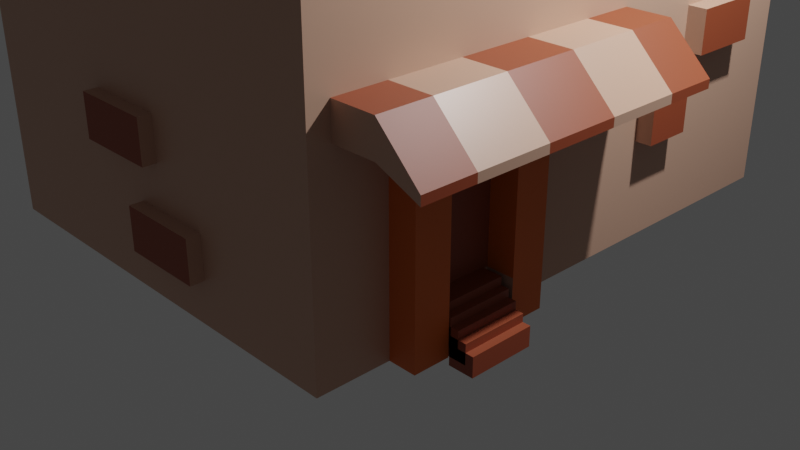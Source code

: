 # Source: building2.blend  (saved by Blender 2.91.10; exported with 4.5.12 LTS)
import bpy
from mathutils import Matrix  # noqa: F401  (used for matrix-valued properties, if any)

bpy.ops.wm.read_factory_settings(use_empty=True)
scene = bpy.context.scene
scene.name = 'Scene'

# ---- collections
col_collection = bpy.data.collections.new('Collection'); scene.collection.children.link(col_collection)

# ---- materials (node trees are filled in below, after node groups)
mat_material = bpy.data.materials.new('Material')
mat_material.alpha_threshold = 0.0
mat_material.use_transparent_shadow = False
mat_material.line_color = (0.0, 0.0, 0.0, 1.0)
mat_material_001 = bpy.data.materials.new('Material.001')
mat_material_001.use_transparent_shadow = False
mat_material_002 = bpy.data.materials.new('Material.002')
mat_material_002.use_transparent_shadow = False
mat_material_003 = bpy.data.materials.new('Material.003')
mat_material_003.use_transparent_shadow = False

# ---- material node trees
mat_material.use_nodes = True; mat_material.node_tree.nodes.clear()
_N = mat_material.node_tree.nodes; _L = mat_material.node_tree.links
n0 = _N.new('ShaderNodeOutputMaterial'); n0.name = 'Material Output'; n0.location = (300, 300)
n1 = _N.new('ShaderNodeBsdfPrincipled'); n1.name = 'Principled BSDF'; n1.location = (10, 300)
n1.distribution = 'GGX'
n1.subsurface_method = 'BURLEY'
n1.inputs[0].default_value = (0.5984, 0.3588, 0.259, 1.0)
n1.inputs[2].default_value = 0.4
n1.inputs[3].default_value = 1.45
n1.inputs[27].default_value = (0.0, 0.0, 0.0, 1.0)
n1.inputs[28].default_value = 1.0
_L.new(n1.outputs[0], n0.inputs[0])
n0.is_active_output = True
mat_material_001.use_nodes = True; mat_material_001.node_tree.nodes.clear()
_N = mat_material_001.node_tree.nodes; _L = mat_material_001.node_tree.links
n0 = _N.new('ShaderNodeBsdfPrincipled'); n0.name = 'Principled BSDF'; n0.location = (10, 300)
n0.distribution = 'GGX'
n0.subsurface_method = 'BURLEY'
n0.inputs[0].default_value = (0.03495, 0.6188, 0.8, 1.0)
n0.inputs[3].default_value = 1.45
n0.inputs[27].default_value = (0.0, 0.0, 0.0, 1.0)
n0.inputs[28].default_value = 1.0
n1 = _N.new('ShaderNodeOutputMaterial'); n1.name = 'Material Output'; n1.location = (300, 300)
_L.new(n0.outputs[0], n1.inputs[0])
n1.is_active_output = True
mat_material_002.use_nodes = True; mat_material_002.node_tree.nodes.clear()
_N = mat_material_002.node_tree.nodes; _L = mat_material_002.node_tree.links
n0 = _N.new('ShaderNodeBsdfPrincipled'); n0.name = 'Principled BSDF'; n0.location = (10, 300)
n0.distribution = 'GGX'
n0.subsurface_method = 'BURLEY'
n0.inputs[0].default_value = (0.3111, 0.06501, 0.02595, 1.0)
n0.inputs[3].default_value = 1.45
n0.inputs[27].default_value = (0.0, 0.0, 0.0, 1.0)
n0.inputs[28].default_value = 1.0
n1 = _N.new('ShaderNodeOutputMaterial'); n1.name = 'Material Output'; n1.location = (300, 300)
_L.new(n0.outputs[0], n1.inputs[0])
n1.is_active_output = True
mat_material_003.use_nodes = True; mat_material_003.node_tree.nodes.clear()
_N = mat_material_003.node_tree.nodes; _L = mat_material_003.node_tree.links
n0 = _N.new('ShaderNodeBsdfPrincipled'); n0.name = 'Principled BSDF'; n0.location = (10, 300)
n0.distribution = 'GGX'
n0.subsurface_method = 'BURLEY'
n0.inputs[0].default_value = (0.7325, 0.1563, 0.01781, 1.0)
n0.inputs[3].default_value = 1.45
n0.inputs[27].default_value = (0.0, 0.0, 0.0, 1.0)
n0.inputs[28].default_value = 1.0
n1 = _N.new('ShaderNodeOutputMaterial'); n1.name = 'Material Output'; n1.location = (300, 300)
_L.new(n0.outputs[0], n1.inputs[0])
n1.is_active_output = True

# ---- world
world_world = bpy.data.worlds.new('World'); scene.world = world_world
world_world.use_nodes = True; world_world.node_tree.nodes.clear()
_N = world_world.node_tree.nodes; _L = world_world.node_tree.links
n0 = _N.new('ShaderNodeOutputWorld'); n0.name = 'World Output'; n0.location = (300, 300)
n1 = _N.new('ShaderNodeBackground'); n1.name = 'Background'; n1.location = (10, 300)
n1.inputs[0].default_value = (0.05088, 0.05088, 0.05088, 1.0)
_L.new(n1.outputs[0], n0.inputs[0])
n0.is_active_output = True
world_world.color = (0.05088, 0.05088, 0.05088)
world_world.use_sun_shadow = False
world_world.sun_shadow_jitter_overblur = 0.0

# ---- cameras
cam_camera = bpy.data.cameras.new('Camera')
cam_camera.clip_end = 100.0
cam_camera.ortho_scale = 7.314

# ---- lights
light_light = bpy.data.lights.new('Light', 'POINT')
light_light.transmission_factor = 0.0
light_light.energy = 1000.0
light_light.shadow_soft_size = 0.1
light_light.shadow_maximum_resolution = 0.006
light_light.use_absolute_resolution = True

# ---- meshes
me_cube = bpy.data.meshes.new('Cube')
me_cube.from_pydata([(0.9366, 0.9366, 1.0), (1.0, 1.0, -1.0), (0.9366, -0.9366, 1.0), (1.0, -1.0, -1.0), (-1.0, 1.0, 1.0), (-1.0, 1.0, -1.0), (-0.9366, -0.9366, 1.0), (-1.0, -1.0, -1.0), (1.0, 1.0, 0.8665), (-1.0, -1.0, 0.8665), (1.0, -1.0, 0.8665), (-1.0, 1.0, 0.8665), (1.139, 1.0, 1.0), (1.139, -1.0, 1.0), (1.139, 1.0, 0.8665), (1.139, -1.0, 0.8665), (-1.0, 0.0, -1.0), (0.0, 1.0, -1.0), (1.0, 1.0, -0.06674), (1.0, -1.0, -0.06674), (-1.0, 1.0, -0.06674), (0.0, -1.0, -1.0), (1.0, 0.0, -1.0), (-1.0, -1.0, -0.06674), (0.0, 1.0, 0.8665), (1.0, 0.0, 0.8665), (-1.0, 0.0, 0.8665), (0.0, -1.0, 0.8665), (0.0, -1.0, -0.06674), (-1.0, 0.0, -0.06674), (1.0, 0.0, -0.06674), (0.0, 1.0, -0.06674), (0.0, 0.0, -1.0), (-1.0, -0.5, -1.0), (-0.5, 1.0, -1.0), (1.0, 1.0, -0.5334), (1.0, -0.9279, -0.4612), (-1.0, 1.0, -0.5334), (0.5, -1.0, -1.0), (1.0, 0.5, -1.0), (-1.0, -1.0, 0.3999), (0.5, 1.0, 0.8665), (1.0, -0.5, 0.8665), (-1.0, 0.5, 0.8665), (-0.5, -1.0, 0.8665), (-1.0, 0.5, -1.0), (0.5, 1.0, -1.0), (1.0, 1.0, 0.3999), (1.0, -1.0, 0.3999), (-1.0, 1.0, 0.3999), (-0.5, -1.0, -1.0), (1.0, -0.5, -1.0), (-1.0, -1.0, -0.5334), (-0.5, 1.0, 0.8665), (1.0, 0.5, 0.8665), (-1.0, -0.5, 0.8665), (0.5, -1.0, 0.8665), (-0.5, -1.0, -0.06674), (0.5, -1.0, -0.06674), (0.0, -1.0, -0.5334), (0.0, -1.0, 0.3999), (-1.0, 0.5, -0.06674), (-1.0, -0.5, -0.06674), (-1.0, 0.0, -0.5334), (-1.0, 0.0, 0.3999), (1.0, -0.5, -0.06674), (1.0, 0.5, -0.06674), (1.0, 0.0, -0.5334), (1.0, 0.0, 0.3999), (0.5, 1.0, -0.06674), (-0.5, 1.0, -0.06674), (0.0, 1.0, -0.5334), (0.0, 1.0, 0.3999), (0.0, -0.5, -1.0), (0.0, 0.5, -1.0), (-0.5, 0.0, -1.0), (0.5, 0.0, -1.0), (0.5, 0.5, -1.0), (-0.5, 0.5, -1.0), (-0.5, -0.5, -1.0), (-0.5, 1.0, 0.3999), (-0.5, 1.0, -0.5334), (0.5, 1.0, -0.5334), (1.0, 0.5, 0.3999), (1.0, 0.462, -0.5714), (1.0, -0.5, -0.5334), (-1.0, -0.5, 0.3999), (-1.0, -0.5, -0.5334), (-1.0, 0.5, -0.5334), (0.5, -1.0, 0.3999), (0.5, -1.0, -0.5334), (-0.5, -1.0, -0.5334), (-0.5, -1.0, 0.3999), (-1.0, 0.5, 0.3999), (1.0, -0.5, 0.3999), (0.5, 1.0, 0.3999), (0.5, -0.5, -1.0), (1.0, -0.5, 0.3999), (1.0, -0.5, 0.8665), (1.0, -1.0, 0.8665), (1.0, -1.0, 0.3999), (1.0, 0.5, 0.3999), (1.0, 0.5, 0.8665), (1.0, 0.0, 0.8665), (1.0, 0.0, 0.3999), (1.0, 0.5, -0.06674), (1.0, 0.5, 0.3999), (1.0, 0.0, 0.3999), (1.0, 0.0, -0.06674), (1.0, 1.0, -0.06674), (1.0, 1.0, 0.3999), (1.0, 0.5, 0.3999), (1.0, 0.5, -0.06674), (1.0, 1.0, 0.3999), (1.0, 1.0, 0.8665), (1.0, 0.5, 0.8665), (1.0, 0.5, 0.3999), (1.0, -0.5, -0.06674), (1.0, -0.5, 0.3999), (1.0, -1.0, 0.3999), (1.0, -1.0, -0.06674), (1.0, 0.0, -0.06674), (1.0, 0.0, 0.3999), (1.0, -0.5, 0.3999), (1.0, -0.5, -0.06674), (1.0, 0.0, 0.3999), (1.0, 0.0, 0.8665), (1.0, -0.5, 0.8665), (1.0, -0.5, 0.3999), (1.0, -0.5457, 0.4456), (1.0, -0.5457, 0.8208), (1.0, -0.9543, 0.8208), (1.0, -0.9543, 0.4456), (1.0, 0.4543, 0.4456), (1.0, 0.4543, 0.8208), (1.0, 0.04569, 0.8208), (1.0, 0.04569, 0.4456), (1.0, 0.4543, -0.02104), (1.0, 0.4543, 0.3542), (1.0, 0.04569, 0.3542), (1.0, 0.04569, -0.02104), (1.0, 0.9543, -0.02104), (1.0, 0.9543, 0.3542), (1.0, 0.5457, 0.3542), (1.0, 0.5457, -0.02104), (1.0, 0.9543, 0.4456), (1.0, 0.9543, 0.8208), (1.0, 0.5457, 0.8208), (1.0, 0.5457, 0.4456), (1.0, -0.5457, -0.02104), (1.0, -0.5457, 0.3542), (1.0, -0.9543, 0.3542), (1.0, -0.9543, -0.02104), (1.0, -0.04569, -0.02104), (1.0, -0.04569, 0.3542), (1.0, -0.4543, 0.3542), (1.0, -0.4543, -0.02104), (1.0, -0.04569, 0.4456), (1.0, -0.04569, 0.8208), (1.0, -0.4543, 0.8208), (1.0, -0.4543, 0.4456), (0.8514, -0.5457, 0.8208), (0.8514, -0.5457, 0.4456), (0.8514, -0.9543, 0.4456), (0.8514, -0.9543, 0.8208), (0.8514, 0.4543, 0.8208), (0.8514, 0.4543, 0.4456), (0.8514, 0.04569, 0.4456), (0.8514, 0.04569, 0.8208), (0.8514, 0.4543, 0.3542), (0.8514, 0.4543, -0.02104), (0.8514, 0.04569, -0.02104), (0.8514, 0.04569, 0.3542), (0.8514, 0.9543, 0.3542), (0.8514, 0.9543, -0.02104), (0.8514, 0.5457, -0.02104), (0.8514, 0.5457, 0.3542), (0.8514, 0.9543, 0.8208), (0.8514, 0.9543, 0.4456), (0.8514, 0.5457, 0.4456), (0.8514, 0.5457, 0.8208), (0.8514, -0.5457, 0.3542), (0.8514, -0.5457, -0.02104), (0.8514, -0.9543, -0.02104), (0.8514, -0.9543, 0.3542), (0.8514, -0.04569, 0.3542), (0.8514, -0.04569, -0.02104), (0.8514, -0.4543, -0.02104), (0.8514, -0.4543, 0.3542), (0.8514, -0.04569, 0.8208), (0.8514, -0.04569, 0.4456), (0.8514, -0.4543, 0.4456), (0.8514, -0.4543, 0.8208), (0.0, -0.9366, 1.0), (0.9366, 0.0, 1.0), (-1.0, 0.0, 1.0), (0.0, 1.0, 1.0), (0.0, 0.0, 1.0), (-0.5, -0.9366, 1.0), (0.9366, -0.5, 1.0), (-1.0, 0.5, 1.0), (0.5634, 0.9366, 1.0), (0.5, -0.9366, 1.0), (0.9366, 0.5, 1.0), (-0.9366, -0.5634, 1.0), (-0.5, 1.0, 1.0), (0.0, -0.5, 1.0), (0.0, 0.5, 1.0), (0.5, 0.0, 1.0), (0.5634, 0.5, 1.0), (0.5, -0.5, 1.0), (-0.5, -0.5634, 1.0), (-1.0, 0.5, 1.446), (-1.0, 1.0, 1.446), (-1.0, -0.5, 1.446), (-1.0, 0.0, 1.446), (-0.5, 1.0, 1.446), (0.0, 1.0, 1.446), (0.0, 0.5, 1.446), (0.0, 0.0, 1.446), (0.5, 1.0, 1.446), (0.0, -0.5, 1.446), (-0.5, 0.5, 1.446), (0.5, 0.5, 1.446), (-0.5, -0.5, 1.446), (0.0, -0.4401, 1.06), (0.0, -0.05993, 1.06), (0.0, -0.05993, 1.386), (0.0, -0.4401, 1.386), (-0.2247, -0.05993, 1.06), (-0.2247, -0.4401, 1.06), (-0.2247, -0.4401, 1.386), (-0.2247, -0.05993, 1.386), (0.176, 0.0, 1.0), (0.176, -0.5, 1.0), (0.176, -0.05993, 1.06), (0.176, -0.4401, 1.06), (1.0, 1.0, -0.7667), (1.0, -1.0, -0.7667), (1.0, 0.75, -1.0), (1.0, -0.25, -1.0), (1.0, -0.75, -0.06674), (1.0, 0.25, -0.06674), (1.0, 0.0, -0.7667), (1.0, 1.0, -0.3001), (1.0, -0.9279, -0.3722), (1.0, 0.25, -1.0), (1.0, -0.75, -1.0), (1.0, -0.25, -0.06674), (1.0, 0.75, -0.06674), (1.0, 0.0, -0.3001), (1.0, 0.1779, -0.4612), (1.0, 0.75, -0.5334), (1.0, 0.462, -0.7287), (1.0, 0.5, -0.3001), (1.0, -0.75, -0.5334), (1.0, -0.25, -0.5334), (1.0, -0.5, -0.7667), (1.0, -0.5, -0.3001), (1.0, -0.25, -0.3001), (1.0, -0.25, -0.7667), (1.0, -0.75, -0.7667), (1.0, 0.75, -0.3001), (1.0, 0.75, -0.7667), (1.0, 0.288, -0.7287), (1.0, 0.1779, -0.3722), (1.0, -0.75, -0.3001), (1.0, -1.0, -0.3001), (1.0, -1.0, -0.5334), (1.0, 0.288, -0.5714), (1.0, 0.0, -0.5334), (1.0, -0.75, -0.5334), (1.0, -0.25, -0.5334), (1.0, -0.5, -0.5334), (1.0, -0.25, -0.3001), (1.0, -0.5, -0.3001), (1.0, 0.0, -0.3001), (1.0, 0.25, -0.3001), (1.0, -0.75, -0.3001), (1.0, -1.0, -0.3001), (1.0, -1.0, -0.5334), (1.0, 0.25, -0.5334), (1.0, 0.0, -0.4612), (1.0, -0.75, -0.4612), (1.0, -0.25, -0.4612), (1.0, -0.5, -0.4612), (1.0, -0.25, -0.3722), (1.0, -0.5, -0.3722), (1.0, 0.0, -0.3722), (1.0, 0.25, -0.3001), (1.0, -0.75, -0.3722), (1.197, 0.0, -0.3722), (1.197, 0.0, -0.4612), (1.197, -0.5, -0.3722), (1.197, -0.5, -0.4612), (1.197, -0.25, -0.3722), (1.197, -0.25, -0.4612), (1.197, -0.75, -0.3722), (1.197, -0.75, -0.4612), (1.197, -0.9279, -0.3722), (1.197, -0.9279, -0.4612), (1.197, 0.1779, -0.4612), (1.197, 0.1779, -0.3722), (1.387, -2.98e-08, -0.4863), (1.387, -2.98e-08, -0.5093), (1.387, -0.5, -0.4863), (1.387, -0.5, -0.5093), (1.387, -0.25, -0.4863), (1.387, -0.25, -0.5093), (1.387, -0.75, -0.4863), (1.387, -0.75, -0.5093), (1.387, -0.9279, -0.4863), (1.387, -0.9279, -0.5093), (1.387, 0.1779, -0.5093), (1.387, 0.1779, -0.4863), (1.0, -0.625, -1.0), (1.0, -0.375, -0.5334), (1.0, -0.5, -0.8833), (1.0, -0.375, -1.0), (1.0, -0.625, -0.5334), (1.0, -0.5, -0.65), (1.0, -0.375, -0.7667), (1.0, -0.25, -0.8833), (1.0, -0.25, -0.65), (1.0, -0.625, -0.7667), (1.0, -0.75, -0.8833), (1.0, -0.75, -0.65), (1.0, -0.625, -0.65), (1.0, -0.625, -0.8833), (1.0, -0.375, -0.8833), (1.0, -0.375, -0.65), (1.126, -0.375, -1.0), (1.126, -0.25, -1.0), (1.126, -0.625, -0.5334), (1.126, -0.75, -0.5334), (1.126, -0.25, -0.8833), (1.126, -0.25, -0.65), (1.126, -0.25, -0.7667), (1.126, -0.625, -0.7667), (1.126, -0.75, -0.7667), (1.126, -0.75, -0.8833), (1.126, -0.75, -1.0), (1.126, -0.75, -0.65), (1.126, -0.25, -0.5334), (1.126, -0.5, -0.5334), (1.126, -0.75, -0.5334), (1.126, -0.25, -0.4612), (1.126, -0.5, -0.4612), (1.126, -0.75, -0.4612), (1.126, -0.625, -1.0), (1.126, -0.25, -0.5334), (1.126, -0.375, -0.5334), (1.126, -0.375, -0.7667), (1.126, -0.625, -0.65), (1.126, -0.625, -0.8833), (1.126, -0.375, -0.8833), (1.126, -0.375, -0.65), (1.24, -0.622, -1.021), (1.24, -0.622, -0.9678), (1.24, -0.3947, -1.021), (1.24, -0.3947, -0.9678), (1.126, -0.622, -1.021), (1.126, -0.622, -0.9678), (1.126, -0.3947, -1.021), (1.126, -0.3947, -0.9678), (1.204, -0.622, -0.9989), (1.204, -0.622, -0.9458), (1.204, -0.3947, -0.9989), (1.204, -0.3947, -0.9458), (1.089, -0.622, -0.9989), (1.089, -0.622, -0.9458), (1.089, -0.3947, -0.9989), (1.089, -0.3947, -0.9458), (1.167, -0.622, -0.9769), (1.167, -0.622, -0.9237), (1.167, -0.3947, -0.9769), (1.167, -0.3947, -0.9237), (1.053, -0.622, -0.9769), (1.053, -0.622, -0.9237), (1.053, -0.3947, -0.9769), (1.053, -0.3947, -0.9237), (1.131, -0.622, -0.9548), (1.131, -0.622, -0.9017), (1.131, -0.3947, -0.9548), (1.131, -0.3947, -0.9017), (1.016, -0.622, -0.9548), (1.016, -0.622, -0.9017), (1.016, -0.3947, -0.9548), (1.016, -0.3947, -0.9017), (1.094, -0.622, -0.9328), (1.094, -0.622, -0.8796), (1.094, -0.3947, -0.9328), (1.094, -0.3947, -0.8796), (0.9795, -0.622, -0.9328), (0.9795, -0.622, -0.8796), (0.9795, -0.3947, -0.9328), (0.9795, -0.3947, -0.8796), (-1.0, -0.05325, 1.547), (-1.0, 0.0, 1.547), (0.0, 0.05325, 1.547), (0.0, 0.0, 1.547), (-0.5, 0.0, 1.547), (-1.0, 0.05325, 1.547), (0.0, -0.05325, 1.547), (-0.5, 0.05325, 1.547), (-0.5, -0.05325, 1.547), (0.5, 0.5, 1.223), (0.5634, 0.75, 1.0), (0.5, 0.75, 1.446), (0.5, 1.0, 1.223), (0.5, 0.75, 1.223), (0.5, 0.5, 1.335), (0.5634, 0.625, 1.0), (0.5, 0.625, 1.446), (0.5, 1.0, 1.112), (0.5, 0.5, 1.112), (0.5634, 0.875, 1.0), (0.5, 0.875, 1.446), (0.5, 1.0, 1.335), (0.5, 0.75, 1.335), (0.5, 0.625, 1.223), (0.5, 0.875, 1.223), (0.5, 0.875, 1.112), (0.5, 0.625, 1.112), (0.5, 0.625, 1.335), (0.5, 0.875, 1.335), (0.3489, 0.875, 1.0), (0.3489, 0.75, 1.0), (0.3489, 0.75, 1.112), (0.3489, 0.75, 1.223), (0.3489, 0.875, 1.223), (0.3489, 0.625, 1.0), (0.3489, 0.625, 1.223), (0.3489, 0.875, 1.112), (0.3489, 0.625, 1.112), (1.11, -0.5, 0.3999), (1.11, -1.0, 0.3999), (1.11, 0.5, 0.3999), (1.11, 0.0, 0.3999), (1.11, 0.5, -0.06674), (1.11, 0.0, -0.06674), (1.11, 1.0, -0.06674), (1.11, 0.5, -0.06674), (1.11, 1.0, 0.3999), (1.11, 0.5, 0.3999), (1.11, -0.5, -0.06674), (1.11, -1.0, -0.06674), (1.11, 0.0, -0.06674), (1.11, -0.5, -0.06674), (1.11, 0.0, 0.3999), (1.11, -0.5, 0.3999), (1.11, -0.5457, 0.4456), (1.11, -0.9543, 0.4456), (1.11, 0.4543, 0.4456), (1.11, 0.04569, 0.4456), (1.11, 0.4543, -0.02104), (1.11, 0.04569, -0.02104), (1.11, 0.9543, -0.02104), (1.11, 0.5457, -0.02104), (1.11, 0.9543, 0.4456), (1.11, 0.5457, 0.4456), (1.11, -0.5457, -0.02104), (1.11, -0.9543, -0.02104), (1.11, -0.04569, -0.02104), (1.11, -0.4543, -0.02104), (1.11, -0.04569, 0.4456), (1.11, -0.4543, 0.4456), (1.0, -1.0, -0.8833), (0.75, -1.0, -1.0), (-1.0, -1.0, 0.6332), (-0.75, -1.0, 0.8665), (1.0, -1.0, 0.1666), (-0.25, -1.0, -1.0), (-1.0, -1.0, -0.3001), (0.25, -1.0, 0.8665), (-0.75, -1.0, -0.06674), (0.25, -1.0, -0.06674), (0.0, -1.0, -0.7667), (0.0, -1.0, 0.1666), (1.0, -1.0, -0.4167), (0.25, -1.0, -1.0), (-1.0, -1.0, 0.1666), (-0.25, -1.0, 0.8665), (1.0, -1.0, 0.6332), (-0.75, -1.0, -1.0), (-1.0, -1.0, -0.7667), (0.75, -1.0, 0.8665), (-0.25, -1.0, -0.06674), (0.75, -1.0, -0.06674), (0.0, -1.0, -0.3001), (0.0, -1.0, 0.6332), (0.25, -1.0, 0.3999), (0.75, -1.0, 0.3999), (0.5, -1.0, 0.1666), (0.5, -1.0, 0.6332), (0.25, -1.0, -0.5334), (0.75, -1.0, -0.5334), (0.5, -1.0, -0.7667), (0.5, -1.0, -0.3001), (-0.75, -1.0, -0.5334), (-0.25, -1.0, -0.5334), (-0.5, -1.0, -0.7667), (-0.5, -1.0, -0.3001), (-0.75, -1.0, 0.3999), (-0.25, -1.0, 0.3999), (-0.5, -1.0, 0.1666), (-0.5, -1.0, 0.6332), (1.0, -1.0, -0.65), (1.0, -1.0, -0.1834), (-0.25, -1.0, 0.6332), (-0.25, -1.0, 0.1666), (-0.75, -1.0, 0.1666), (-0.25, -1.0, -0.3001), (-0.25, -1.0, -0.7667), (-0.75, -1.0, -0.7667), (0.25, -1.0, -0.7667), (0.75, -1.0, 0.6332), (0.75, -1.0, 0.1666), (0.25, -1.0, 0.1666), (0.25, -1.0, 0.6332), (0.25, -1.0, -0.3001), (-0.75, -1.0, -0.3001), (-0.75, -1.0, 0.6332), (1.0, -1.0, -0.9417), (0.875, -1.0, -1.0), (-1.0, -1.0, 0.7499), (-0.875, -1.0, 0.8665), (1.0, -1.0, 0.04992), (-0.125, -1.0, -1.0), (-1.0, -1.0, -0.1834), (0.125, -1.0, 0.8665), (-0.875, -1.0, -0.06674), (0.125, -1.0, -0.06674), (0.0, -1.0, -0.8833), (0.0, -1.0, 0.04992), (1.0, -1.0, -0.475), (0.375, -1.0, -1.0), (-1.0, -1.0, 0.2832), (-0.375, -1.0, 0.8665), (1.0, -1.0, 0.5166), (-0.625, -1.0, -1.0), (-1.0, -1.0, -0.65), (0.625, -1.0, 0.8665), (-0.375, -1.0, -0.06674), (0.625, -1.0, -0.06674), (0.0, -1.0, -0.4167), (0.0, -1.0, 0.5166), (0.125, -1.0, 0.3999), (0.625, -1.0, 0.3999), (0.5, -1.0, 0.04992), (0.5, -1.0, 0.5166), (0.125, -1.0, -0.5334), (0.625, -1.0, -0.5334), (0.5, -1.0, -0.8833), (0.5, -1.0, -0.4167), (-0.875, -1.0, -0.5334), (-0.375, -1.0, -0.5334), (-0.5, -1.0, -0.8833), (-0.5, -1.0, -0.4167), (-0.875, -1.0, 0.3999), (-0.375, -1.0, 0.3999), (-0.5, -1.0, 0.04992), (-0.5, -1.0, 0.5166), (1.0, -1.0, -0.7084), (1.0, -1.0, -0.2417), (1.0, -1.0, -0.825), (0.625, -1.0, -1.0), (-1.0, -1.0, 0.5166), (-0.625, -1.0, 0.8665), (1.0, -1.0, 0.2832), (-0.375, -1.0, -1.0), (-1.0, -1.0, -0.4167), (0.375, -1.0, 0.8665), (-0.625, -1.0, -0.06674), (0.375, -1.0, -0.06674), (0.0, -1.0, -0.65), (0.0, -1.0, 0.2832), (1.0, -1.0, -0.3584), (0.125, -1.0, -1.0), (-1.0, -1.0, 0.04992), (-0.125, -1.0, 0.8665), (1.0, -1.0, 0.7499), (-0.875, -1.0, -1.0), (-1.0, -1.0, -0.8833), (0.875, -1.0, 0.8665), (-0.125, -1.0, -0.06674), (0.875, -1.0, -0.06674), (0.0, -1.0, -0.1834), (0.0, -1.0, 0.7499), (0.375, -1.0, 0.3999), (0.875, -1.0, 0.3999), (0.5, -1.0, 0.2832), (0.5, -1.0, 0.7499), (0.375, -1.0, -0.5334), (0.875, -1.0, -0.5334), (0.5, -1.0, -0.65), (0.5, -1.0, -0.1834), (-0.625, -1.0, -0.5334), (-0.125, -1.0, -0.5334), (-0.5, -1.0, -0.65), (-0.5, -1.0, -0.1834), (-0.625, -1.0, 0.3999), (-0.125, -1.0, 0.3999), (-0.5, -1.0, 0.2832), (-0.5, -1.0, 0.7499), (1.0, -1.0, -0.5917), (1.0, -1.0, -0.1251), (-0.375, -1.0, 0.6332), (-0.125, -1.0, 0.6332), (-0.25, -1.0, 0.5166), (-0.25, -1.0, 0.7499), (-0.375, -1.0, 0.1666), (-0.125, -1.0, 0.1666), (-0.25, -1.0, 0.04992), (-0.25, -1.0, 0.2832), (-0.875, -1.0, 0.1666), (-0.625, -1.0, 0.1666), (-0.75, -1.0, 0.04992), (-0.75, -1.0, 0.2832), (-0.375, -1.0, -0.3001), (-0.125, -1.0, -0.3001), (-0.25, -1.0, -0.4167), (-0.25, -1.0, -0.1834), (-0.375, -1.0, -0.7667), (-0.125, -1.0, -0.7667), (-0.25, -1.0, -0.8833), (-0.25, -1.0, -0.65), (-0.875, -1.0, -0.7667), (-0.625, -1.0, -0.7667), (-0.75, -1.0, -0.8833), (-0.75, -1.0, -0.65), (0.125, -1.0, -0.7667), (0.375, -1.0, -0.7667), (0.25, -1.0, -0.8833), (0.25, -1.0, -0.65), (0.625, -1.0, 0.6332), (0.875, -1.0, 0.6332), (0.75, -1.0, 0.5166), (0.75, -1.0, 0.7499), (0.625, -1.0, 0.1666), (0.875, -1.0, 0.1666), (0.75, -1.0, 0.04992), (0.75, -1.0, 0.2832), (0.125, -1.0, 0.1666), (0.375, -1.0, 0.1666), (0.25, -1.0, 0.04992), (0.25, -1.0, 0.2832), (0.125, -1.0, 0.6332), (0.375, -1.0, 0.6332), (0.25, -1.0, 0.5166), (0.25, -1.0, 0.7499), (0.125, -1.0, -0.3001), (0.375, -1.0, -0.3001), (0.25, -1.0, -0.4167), (0.25, -1.0, -0.1834), (-0.875, -1.0, -0.3001), (-0.625, -1.0, -0.3001), (-0.75, -1.0, -0.4167), (-0.75, -1.0, -0.1834), (-0.875, -1.0, 0.6332), (-0.625, -1.0, 0.6332), (-0.75, -1.0, 0.5166), (-0.75, -1.0, 0.7499), (-0.625, -1.0, 0.7499), (-0.625, -1.0, 0.5166), (-0.875, -1.0, 0.5166), (-0.625, -1.0, -0.1834), (-0.625, -1.0, -0.4167), (-0.875, -1.0, -0.4167), (0.375, -1.0, -0.1834), (0.375, -1.0, -0.4167), (0.125, -1.0, -0.4167), (0.375, -1.0, 0.7499), (0.375, -1.0, 0.5166), (0.125, -1.0, 0.5166), (0.375, -1.0, 0.2832), (0.375, -1.0, 0.04992), (0.125, -1.0, 0.04992), (0.875, -1.0, 0.2832), (0.875, -1.0, 0.04992), (0.625, -1.0, 0.04992), (0.875, -1.0, 0.7499), (0.875, -1.0, 0.5166), (0.625, -1.0, 0.5166), (0.375, -1.0, -0.65), (0.375, -1.0, -0.8833), (0.125, -1.0, -0.8833), (-0.625, -1.0, -0.65), (-0.625, -1.0, -0.8833), (-0.875, -1.0, -0.8833), (-0.125, -1.0, -0.65), (-0.125, -1.0, -0.8833), (-0.375, -1.0, -0.8833), (-0.125, -1.0, -0.1834), (-0.125, -1.0, -0.4167), (-0.375, -1.0, -0.4167), (-0.625, -1.0, 0.2832), (-0.625, -1.0, 0.04992), (-0.875, -1.0, 0.04992), (-0.125, -1.0, 0.2832), (-0.125, -1.0, 0.04992), (-0.375, -1.0, 0.04992), (-0.125, -1.0, 0.7499), (-0.125, -1.0, 0.5166), (-0.375, -1.0, 0.5166), (-0.375, -1.0, 0.7499), (-0.375, -1.0, 0.2832), (-0.875, -1.0, 0.2832), (-0.375, -1.0, -0.1834), (-0.375, -1.0, -0.65), (-0.875, -1.0, -0.65), (0.125, -1.0, -0.65), (0.625, -1.0, 0.7499), (0.625, -1.0, 0.2832), (0.125, -1.0, 0.2832), (0.125, -1.0, 0.7499), (0.125, -1.0, -0.1834), (-0.875, -1.0, -0.1834), (-0.875, -1.0, 0.7499), (-0.625, -1.048, 0.6332), (-0.75, -1.048, 0.6332), (-0.5, -1.048, 0.6332), (-0.5, -1.048, 0.5166), (-0.875, -1.048, 0.6332), (-0.75, -1.048, 0.5166), (-0.625, -1.048, 0.5166), (-0.875, -1.048, 0.5166), (-0.5, -1.036, 0.7499), (-0.5, -1.036, 0.6332), (-0.375, -1.036, 0.6332), (-0.125, -1.036, 0.6332), (-0.25, -1.036, 0.6332), (-0.25, -1.036, 0.7499), (-0.125, -1.036, 0.7499), (-0.375, -1.036, 0.7499), (-0.375, -1.046, -0.06674), (-0.5, -1.046, -0.06674), (-0.125, -1.046, -0.06674), (-0.25, -1.046, -0.06674), (0.0, -1.046, -0.06674), (0.0, -1.046, -0.1834), (-0.5, -1.046, -0.1834), (-0.25, -1.046, -0.1834), (-0.125, -1.046, -0.1834), (-0.375, -1.046, -0.1834), (0.125, -1.045, -0.5334), (0.0, -1.045, -0.5334), (-0.125, -1.045, -0.5334), (-0.25, -1.045, -0.5334), (0.0, -1.045, -0.65), (-0.25, -1.045, -0.65), (-0.125, -1.045, -0.65), (0.125, -1.045, -0.65), (0.125, -1.047, -0.7667), (0.0, -1.047, -0.7667), (0.375, -1.047, -0.7667), (0.25, -1.047, -0.7667), (0.0, -1.047, -0.8833), (0.25, -1.047, -0.8833), (0.375, -1.047, -0.8833), (0.125, -1.047, -0.8833), (-0.25, 1.0, 1.0), (0.25, 1.0, 1.0), (-0.75, 1.0, 1.0), (0.0, 1.0, 1.223), (-0.5, 1.0, 1.223), (-0.25, 1.0, 1.446), (0.25, 1.0, 1.446), (-0.75, 1.0, 1.446), (-1.0, 1.0, 1.223), (0.5, 1.0, 1.056), (0.5, 1.0, 1.279), (0.5, 1.0, 1.167), (0.5, 1.0, 1.391), (-0.75, 1.0, 1.223), (-0.25, 1.0, 1.223), (-0.125, 1.0, 1.0), (0.375, 1.0, 1.0), (-0.625, 1.0, 1.0), (0.0, 1.0, 1.112), (-0.5, 1.0, 1.335), (-0.125, 1.0, 1.446), (0.375, 1.0, 1.446), (-0.625, 1.0, 1.446), (-1.0, 1.0, 1.112), (0.5, 1.0, 1.028), (0.5, 1.0, 1.251), (0.5, 1.0, 1.139), (0.5, 1.0, 1.363), (-0.375, 1.0, 1.0), (0.125, 1.0, 1.0), (-0.875, 1.0, 1.0), (0.0, 1.0, 1.335), (-0.5, 1.0, 1.112), (-0.375, 1.0, 1.446), (0.125, 1.0, 1.446), (-0.875, 1.0, 1.446), (-1.0, 1.0, 1.335), (0.5, 1.0, 1.084), (0.5, 1.0, 1.307), (0.5, 1.0, 1.195), (0.5, 1.0, 1.418), (-0.75, 1.0, 1.335), (-0.75, 1.0, 1.112), (-0.625, 1.0, 1.223), (-0.875, 1.0, 1.223), (-0.25, 1.0, 1.335), (-0.25, 1.0, 1.112), (-0.125, 1.0, 1.223), (-0.375, 1.0, 1.223), (-0.375, 1.0, 1.112), (-0.125, 1.0, 1.112), (-0.125, 1.0, 1.335), (-0.875, 1.0, 1.112), (-0.625, 1.0, 1.112), (-0.625, 1.0, 1.335), (-0.875, 1.0, 1.335), (-0.375, 1.0, 1.335), (-0.625, 1.038, 1.223), (-0.5, 1.038, 1.223), (-0.5, 1.038, 1.335), (-0.75, 1.038, 1.223), (-0.75, 1.038, 1.335), (-0.375, 1.038, 1.223), (-0.625, 1.038, 1.335), (-0.375, 1.038, 1.335), (-0.125, 1.036, 1.0), (0.0, 1.036, 1.0), (0.0, 1.036, 1.112), (-0.375, 1.036, 1.0), (-0.25, 1.036, 1.0), (-0.25, 1.036, 1.112), (-0.375, 1.036, 1.112), (-0.125, 1.036, 1.112), (1.0, 0.625, -0.5334), (1.0, 0.5, -0.4167), (1.0, 0.625, -0.3001), (1.0, 0.75, -0.4167), (1.0, 0.625, -0.4167), (1.086, 0.625, -0.5334), (1.086, 0.5, -0.5334), (1.086, 0.5, -0.4167), (1.086, 0.75, -0.4167), (1.086, 0.75, -0.5334), (1.086, 0.625, -0.4167), (1.0, 0.5, -0.5334), (1.0, 0.25, -0.5334), (1.0, 0.5, -0.7667), (1.0, 0.25, -0.7667), (1.076, 0.462, -0.5714), (1.076, 0.288, -0.5714), (1.076, 0.462, -0.7287), (1.076, 0.288, -0.7287), (-0.5, -1.0, 1.0), (-1.0, -1.0, 1.0), (1.0, -0.5, 1.0), (1.0, -1.0, 1.0), (0.5, 1.0, 1.0), (1.0, 1.0, 1.0), (0.5, -1.0, 1.0), (0.0, -1.0, 1.0), (1.0, 0.5, 1.0), (1.0, 0.0, 1.0), (-1.0, -0.5, 1.0), (0.5, 0.5, 1.0), (0.5634, 0.0, 1.0), (0.5, 0.625, 1.0), (0.5634, -0.5634, 1.0), (0.0, -0.5634, 1.0), (-0.5, -0.5, 1.0), (0.5, 0.875, 1.0), (0.5, 0.75, 1.0), (0.0, -0.5634, 0.887), (0.0, -0.9366, 0.887), (0.5634, 0.0, 0.887), (0.9366, 0.0, 0.887), (0.5634, 0.5, 0.887), (0.9366, 0.5, 0.887), (0.5634, -0.5634, 0.887), (0.5, -0.9366, 0.887), (0.9366, -0.5, 0.887), (-0.5, -0.5634, 0.887), (-0.5, -0.9366, 0.887), (-0.9366, -0.9366, 0.887), (0.9366, -0.9366, 0.887), (0.5634, 0.9366, 0.887), (0.9366, 0.9366, 0.887), (-0.9366, -0.5634, 0.887), (0.5634, 0.625, 0.887), (0.5634, 0.875, 0.887), (0.5634, 0.75, 0.887)], [], [(0, 201, 885, 886), (10, 856, 859, 860, 853, 854, 9, 526, 470, 568, 44, 538, 482, 580, 27, 530, 474, 572, 56, 542, 486, 584), (9, 854, 863, 195, 200, 4, 11, 43, 26, 55), (96, 51, 315, 247, 3, 524, 468, 566, 38), (858, 861, 862, 855, 856, 13, 12), (11, 4, 791, 763, 778, 205, 789, 761, 776, 196, 790, 762, 777, 857, 858, 8, 41, 24, 53), (95, 41, 8, 47), (144, 141, 174, 175), (93, 43, 11, 49), (718, 526, 9, 525), (14, 12, 13, 15), (856, 10, 15, 13), (8, 858, 12, 14), (10, 42, 25, 54, 8, 14, 15), (717, 531, 23, 529), (716, 532, 28, 587), (715, 530, 27, 588), (88, 61, 20, 37), (87, 62, 29, 63), (86, 55, 26, 64), (278, 241, 19, 606, 508, 564, 267), (277, 242, 30, 250), (135, 136, 167, 168), (82, 69, 18, 244, 35), (81, 70, 31, 71), (80, 53, 24, 72), (79, 73, 21, 528, 472, 570, 50), (78, 74, 32, 75), (77, 39, 246, 22, 76), (74, 77, 76, 32), (17, 46, 77, 74), (46, 1, 239, 39, 77), (45, 78, 75, 16), (5, 34, 78, 45), (34, 17, 74, 78), (33, 79, 50, 540, 484, 582, 7), (16, 75, 79, 33), (75, 32, 73, 79), (70, 80, 72, 31), (20, 49, 80, 70), (49, 11, 53, 80), (34, 81, 71, 17), (5, 37, 81, 34), (37, 20, 70, 81), (46, 82, 35, 237, 1), (17, 71, 82, 46), (71, 31, 69, 82), (155, 156, 187, 188), (141, 142, 173, 174), (134, 135, 168, 165), (848, 846, 67, 243), (263, 252, 834, 845, 847), (262, 249, 66, 254, 836), (261, 326, 271, 268, 605, 507, 563, 238), (330, 316, 273, 320), (274, 248, 65, 258), (62, 86, 64, 29), (23, 579, 481, 537, 40, 86, 62), (40, 567, 469, 525, 9, 55, 86), (33, 87, 63, 16), (7, 583, 485, 541, 52, 87, 33), (52, 571, 473, 529, 23, 62, 87), (45, 88, 37, 5), (16, 63, 88, 45), (63, 29, 61, 88), (714, 547, 60, 576), (713, 548, 89, 591), (712, 542, 56, 592), (690, 575, 749, 751), (3, 523, 467, 565, 238, 563, 507, 605, 268, 594, 496, 552, 90, 595, 497, 553, 38, 566, 468, 524), (268, 535, 479, 577, 267, 564, 508, 606, 19, 586, 488, 544, 58, 596, 498, 554, 90, 552, 496, 594), (710, 555, 52, 541), (709, 556, 91, 599), (622, 693, 743, 742), (707, 559, 40, 537), (706, 560, 92, 603), (705, 538, 44, 604), (61, 93, 49, 20), (29, 64, 93, 61), (64, 26, 43, 93), (154, 155, 188, 185), (136, 133, 166, 167), (156, 153, 186, 187), (69, 95, 47, 18), (31, 72, 95, 69), (72, 24, 41, 95), (73, 96, 38, 536, 480, 578, 21), (32, 76, 96, 73), (76, 22, 240, 318, 51, 96), (94, 42, 98, 97), (42, 10, 99, 98), (10, 581, 483, 539, 48, 100, 99), (48, 94, 97, 100), (83, 54, 102, 101), (54, 25, 103, 102), (25, 68, 104, 103), (68, 83, 101, 104), (66, 83, 106, 105), (83, 68, 107, 106), (68, 30, 108, 107), (30, 242, 66, 105, 108), (18, 47, 110, 109), (47, 83, 111, 110), (83, 66, 112, 111), (66, 249, 18, 109, 112), (47, 8, 114, 113), (8, 54, 115, 114), (54, 83, 116, 115), (83, 47, 113, 116), (65, 94, 118, 117), (94, 48, 119, 118), (48, 569, 471, 527, 19, 120, 119), (19, 241, 65, 117, 120), (30, 68, 122, 121), (68, 94, 123, 122), (94, 65, 124, 123), (65, 248, 30, 121, 124), (68, 25, 126, 125), (25, 42, 127, 126), (42, 94, 128, 127), (94, 68, 125, 128), (97, 98, 130, 129), (98, 99, 131, 130), (99, 100, 132, 131), (137, 140, 456, 455), (101, 102, 134, 133), (102, 103, 135, 134), (103, 104, 136, 135), (157, 160, 466, 465), (105, 106, 138, 137), (106, 107, 139, 138), (107, 108, 140, 139), (136, 104, 438, 454), (109, 110, 142, 141), (110, 111, 143, 142), (111, 112, 144, 143), (156, 124, 448, 464), (113, 114, 146, 145), (114, 115, 147, 146), (115, 116, 148, 147), (112, 109, 441, 442), (117, 118, 150, 149), (118, 119, 151, 150), (119, 120, 152, 151), (109, 141, 457, 441), (121, 122, 154, 153), (122, 123, 155, 154), (123, 124, 156, 155), (129, 132, 452, 451), (125, 126, 158, 157), (126, 127, 159, 158), (127, 128, 160, 159), (149, 152, 462, 461), (162, 161, 164, 163), (166, 165, 168, 167), (170, 169, 172, 171), (174, 173, 176, 175), (178, 177, 180, 179), (182, 181, 184, 183), (186, 185, 188, 187), (190, 189, 192, 191), (142, 143, 176, 173), (149, 150, 181, 182), (129, 130, 161, 162), (143, 144, 175, 176), (152, 149, 182, 183), (132, 129, 162, 163), (150, 151, 184, 181), (130, 131, 164, 161), (157, 158, 189, 190), (137, 138, 169, 170), (151, 152, 183, 184), (131, 132, 163, 164), (160, 157, 190, 191), (140, 137, 170, 171), (158, 159, 192, 189), (138, 139, 172, 169), (145, 146, 177, 178), (159, 160, 191, 192), (139, 140, 171, 172), (148, 145, 178, 179), (146, 147, 180, 177), (153, 154, 185, 186), (133, 134, 165, 166), (147, 148, 179, 180), (204, 6, 883, 887), (864, 207, 197, 208), (863, 869, 224, 214), (857, 777, 762, 790, 196, 779, 764, 792, 217, 795, 767, 782, 220, 801, 773, 788, 418, 799, 771, 786, 409, 800, 772, 787, 414, 798, 770, 785), (4, 200, 212, 213, 797, 769, 784), (869, 206, 221, 224), (416, 407, 890, 889), (2, 199, 880, 884), (200, 195, 215, 212), (203, 0, 886, 877), (211, 204, 887, 881), (208, 197, 206, 210), (6, 198, 882, 883), (207, 864, 415, 406, 411, 223, 218), (817, 780, 216, 794), (224, 221, 403, 405), (218, 222, 404, 399), (217, 781, 766, 794, 216, 222, 218), (216, 783, 768, 796, 213, 212, 222), (220, 782, 767, 795, 217, 218, 223, 413, 408, 417), (221, 219, 400, 403), (214, 224, 405, 397), (425, 418, 788, 773, 801, 220, 417), (816, 797, 213, 796), (197, 207, 218, 219), (195, 863, 214, 215), (226, 227, 232, 229), (225, 206, 234, 236), (197, 219, 227, 226), (219, 221, 228, 227), (221, 206, 225, 228), (230, 229, 232, 231), (225, 226, 229, 230), (227, 228, 231, 232), (228, 225, 230, 231), (234, 233, 235, 236), (206, 197, 233, 234), (226, 225, 236, 235), (197, 226, 235, 233), (287, 290, 297, 293), (283, 285, 294, 298), (250, 30, 248, 274), (329, 321, 257, 317), (22, 243, 260, 322, 240), (243, 67, 272, 323, 260), (247, 325, 261, 238, 565, 467, 523, 3), (256, 284, 346, 343), (255, 85, 344, 345), (838, 836, 254, 835), (35, 244, 262, 837, 252), (244, 18, 249, 262), (239, 263, 847, 39), (1, 237, 263, 239), (237, 35, 252, 263), (246, 848, 243, 22), (39, 847, 848, 246), (269, 264, 852, 850), (288, 286, 295, 291), (845, 835, 254, 277, 846), (254, 66, 242, 277), (245, 36, 300, 299), (290, 245, 299, 297), (258, 65, 241, 278), (280, 279, 267, 577, 479, 535, 268), (281, 270, 67, 846), (255, 280, 268, 271), (256, 85, 273, 316, 272), (85, 255, 271, 319, 273), (270, 256, 272, 67), (275, 259, 274, 258), (259, 276, 250, 274), (276, 289, 277, 250), (289, 281, 846, 277), (279, 266, 278, 267), (266, 275, 258, 278), (36, 245, 279, 280), (251, 282, 270, 281), (283, 36, 280, 255), (328, 324, 338, 354), (240, 322, 335, 332), (282, 284, 256, 270), (287, 286, 259, 275), (286, 288, 276, 259), (288, 265, 289, 276), (265, 251, 281, 289), (245, 290, 266, 279), (290, 287, 275, 266), (291, 295, 307, 303), (299, 300, 312, 311), (297, 299, 311, 309), (294, 296, 308, 306), (295, 293, 305, 307), (282, 251, 301, 292), (265, 288, 291, 302), (284, 282, 292, 296), (36, 283, 298, 300), (251, 265, 302, 301), (286, 287, 293, 295), (285, 284, 296, 294), (308, 307, 305, 306), (304, 303, 307, 308), (313, 314, 303, 304), (310, 309, 311, 312), (306, 305, 309, 310), (298, 294, 306, 310), (293, 297, 309, 305), (292, 301, 313, 304), (302, 291, 303, 314), (296, 292, 304, 308), (300, 298, 310, 312), (301, 302, 314, 313), (330, 321, 352, 356), (257, 320, 327, 324), (320, 273, 319, 327), (271, 326, 342, 334), (51, 317, 328, 315), (317, 257, 324, 328), (318, 329, 317, 51), (283, 255, 345, 348), (85, 256, 343, 344), (321, 330, 320, 257), (315, 328, 354, 349), (261, 325, 340, 339), (354, 338, 339, 340), (353, 333, 334, 342), (346, 347, 344, 343), (347, 348, 345, 344), (338, 353, 342, 339), (349, 354, 340, 341), (332, 335, 355, 331), (335, 337, 352, 355), (337, 336, 356, 352), (336, 350, 351, 356), (316, 330, 356, 351), (260, 323, 336, 337), (284, 285, 347, 346), (285, 283, 348, 347), (324, 327, 353, 338), (322, 260, 337, 335), (329, 318, 331, 355), (247, 315, 349, 341), (327, 319, 333, 353), (325, 247, 341, 340), (323, 272, 350, 336), (321, 329, 355, 352), (272, 316, 351, 350), (318, 240, 332, 331), (319, 271, 334, 333), (326, 261, 339, 342), (357, 358, 360, 359), (359, 360, 364, 363), (363, 364, 362, 361), (361, 362, 358, 357), (359, 363, 361, 357), (364, 360, 358, 362), (365, 366, 368, 367), (367, 368, 372, 371), (371, 372, 370, 369), (369, 370, 366, 365), (367, 371, 369, 365), (372, 368, 366, 370), (373, 374, 376, 375), (375, 376, 380, 379), (379, 380, 378, 377), (377, 378, 374, 373), (375, 379, 377, 373), (380, 376, 374, 378), (381, 382, 384, 383), (383, 384, 388, 387), (387, 388, 386, 385), (385, 386, 382, 381), (383, 387, 385, 381), (388, 384, 382, 386), (389, 390, 392, 391), (391, 392, 396, 395), (395, 396, 394, 393), (393, 394, 390, 389), (391, 395, 393, 389), (396, 392, 390, 394), (404, 402, 398, 401), (399, 404, 401, 400), (400, 401, 405, 403), (401, 398, 397, 405), (212, 215, 398, 402), (222, 212, 402, 404), (219, 218, 399, 400), (215, 214, 397, 398), (424, 419, 408, 413), (421, 410, 429, 430), (422, 414, 787, 772, 800, 409, 421), (866, 871, 427, 431), (422, 421, 430, 433), (870, 857, 785, 770, 798, 414, 422), (415, 423, 420, 406), (864, 866, 423, 415), (420, 423, 434, 432), (411, 424, 413, 223), (406, 420, 424, 411), (420, 410, 419, 424), (419, 425, 417, 408), (410, 421, 425, 419), (421, 409, 786, 771, 799, 418, 425), (434, 428, 429, 432), (428, 433, 430, 429), (427, 426, 433, 428), (431, 427, 428, 434), (410, 420, 432, 429), (423, 866, 431, 434), (871, 870, 426, 427), (870, 422, 433, 426), (436, 435, 451, 452), (438, 437, 453, 454), (440, 439, 455, 456), (442, 441, 457, 458), (444, 443, 459, 460), (446, 445, 461, 462), (448, 447, 463, 464), (450, 449, 465, 466), (117, 149, 461, 445), (120, 117, 445, 446), (97, 129, 451, 435), (100, 97, 435, 436), (144, 112, 442, 458), (145, 148, 460, 459), (125, 157, 465, 449), (128, 125, 449, 450), (105, 137, 455, 439), (108, 105, 439, 440), (152, 120, 446, 462), (132, 100, 436, 452), (153, 156, 464, 463), (133, 136, 454, 453), (113, 145, 459, 443), (116, 113, 443, 444), (160, 128, 450, 466), (140, 108, 440, 456), (141, 144, 458, 457), (121, 153, 463, 447), (124, 121, 447, 448), (101, 133, 453, 437), (104, 101, 437, 438), (148, 116, 444, 460), (704, 607, 506, 562), (703, 608, 509, 609), (702, 580, 482, 610), (701, 611, 505, 561), (700, 612, 510, 613), (699, 602, 504, 614), (698, 615, 481, 579), (697, 616, 511, 617), (696, 601, 503, 618), (695, 619, 502, 558), (694, 620, 512, 621), (543, 57, 736, 735), (692, 623, 501, 557), (691, 624, 513, 625), (59, 598, 747, 746), (689, 627, 485, 583), (688, 628, 514, 629), (687, 597, 499, 630), (685, 632, 755, 759), (632, 515, 756, 755), (684, 593, 495, 634), (683, 635, 494, 550), (682, 636, 516, 637), (681, 584, 486, 638), (680, 639, 493, 549), (679, 640, 517, 641), (678, 590, 492, 642), (677, 643, 478, 534), (676, 644, 518, 645), (675, 589, 491, 646), (674, 647, 490, 546), (673, 648, 519, 649), (672, 572, 474, 650), (671, 651, 489, 545), (670, 652, 520, 653), (669, 574, 476, 654), (668, 655, 473, 571), (667, 656, 521, 657), (666, 573, 475, 658), (665, 659, 469, 567), (661, 664, 725, 724), (663, 568, 470, 662), (660, 663, 662, 522), (506, 604, 663, 660), (604, 44, 568, 663), (601, 664, 661, 503), (92, 562, 664, 601), (506, 660, 719, 721), (559, 665, 567, 40), (503, 661, 665, 559), (664, 562, 722, 725), (656, 666, 658, 521), (502, 600, 666, 656), (600, 57, 573, 666), (597, 667, 657, 499), (91, 558, 667, 597), (558, 502, 656, 667), (555, 668, 571, 52), (499, 657, 668, 555), (657, 521, 655, 668), (652, 669, 654, 520), (498, 596, 669, 652), (596, 58, 574, 669), (593, 670, 653, 495), (90, 554, 670, 593), (554, 498, 652, 670), (551, 671, 545, 59), (495, 653, 671, 551), (653, 520, 651, 671), (648, 672, 650, 519), (494, 592, 672, 648), (592, 56, 572, 672), (589, 673, 649, 491), (89, 550, 673, 589), (550, 494, 648, 673), (547, 674, 546, 60), (491, 649, 674, 547), (649, 519, 647, 674), (644, 675, 646, 518), (493, 591, 675, 644), (591, 89, 589, 675), (574, 676, 645, 476), (58, 549, 676, 574), (549, 493, 644, 676), (532, 677, 534, 28), (476, 645, 677, 532), (645, 518, 643, 677), (640, 678, 642, 517), (471, 569, 678, 640), (569, 48, 590, 678), (586, 679, 641, 488), (19, 527, 679, 586), (527, 471, 640, 679), (544, 680, 549, 58), (488, 641, 680, 544), (641, 517, 639, 680), (636, 681, 638, 516), (483, 581, 681, 636), (581, 10, 584, 681), (590, 682, 637, 492), (48, 539, 682, 590), (539, 483, 636, 682), (548, 683, 550, 89), (492, 637, 683, 548), (637, 516, 635, 683), (632, 684, 634, 515), (497, 595, 684, 632), (595, 90, 593, 684), (536, 685, 633, 480), (38, 553, 685, 536), (553, 497, 632, 685), (578, 686, 533, 21), (480, 633, 686, 578), (686, 633, 758, 760), (628, 687, 630, 514), (501, 599, 687, 628), (599, 91, 597, 687), (540, 688, 629, 484), (50, 557, 688, 540), (557, 501, 628, 688), (582, 689, 583, 7), (484, 629, 689, 582), (629, 514, 627, 689), (624, 690, 626, 513), (477, 575, 690, 624), (575, 711, 752, 749), (528, 691, 625, 472), (21, 533, 691, 528), (533, 477, 624, 691), (570, 692, 557, 50), (472, 625, 692, 570), (625, 513, 623, 692), (620, 693, 622, 512), (489, 587, 693, 620), (708, 622, 742, 744), (598, 694, 621, 500), (59, 545, 694, 598), (545, 489, 620, 694), (556, 695, 558, 91), (500, 621, 695, 556), (621, 512, 619, 695), (616, 696, 618, 511), (505, 603, 696, 616), (603, 92, 601, 696), (573, 697, 617, 475), (57, 561, 697, 573), (561, 505, 616, 697), (531, 698, 579, 23), (475, 617, 698, 531), (617, 511, 615, 698), (612, 699, 614, 510), (478, 576, 699, 612), (576, 60, 602, 699), (585, 700, 613, 487), (28, 534, 700, 585), (534, 478, 612, 700), (543, 701, 561, 57), (487, 613, 701, 543), (613, 510, 611, 701), (604, 506, 728, 727), (490, 588, 702, 608), (588, 27, 580, 702), (602, 703, 609, 504), (60, 546, 703, 602), (546, 490, 608, 703), (560, 704, 562, 92), (504, 609, 704, 560), (609, 509, 607, 704), (509, 608, 730, 731), (705, 604, 727, 734), (610, 482, 538, 705), (611, 706, 603, 505), (510, 614, 706, 611), (614, 504, 560, 706), (615, 707, 537, 481), (511, 618, 707, 615), (618, 503, 559, 707), (619, 708, 600, 502), (512, 622, 708, 619), (28, 585, 737, 739), (623, 709, 599, 501), (513, 626, 709, 623), (626, 500, 556, 709), (627, 710, 541, 485), (514, 630, 710, 627), (630, 499, 555, 710), (631, 711, 575, 477), (515, 634, 711, 631), (634, 495, 551, 711), (635, 712, 592, 494), (516, 638, 712, 635), (638, 486, 542, 712), (639, 713, 591, 493), (517, 642, 713, 639), (642, 492, 548, 713), (643, 714, 576, 478), (518, 646, 714, 643), (646, 491, 547, 714), (647, 715, 588, 490), (519, 650, 715, 647), (650, 474, 530, 715), (651, 716, 587, 489), (520, 654, 716, 651), (654, 476, 532, 716), (655, 717, 529, 473), (521, 658, 717, 655), (658, 475, 531, 717), (659, 718, 525, 469), (522, 662, 718, 659), (662, 470, 526, 718), (725, 719, 720, 724), (722, 721, 719, 725), (724, 720, 723, 726), (659, 665, 726, 723), (660, 522, 720, 719), (665, 661, 724, 726), (562, 506, 721, 722), (522, 659, 723, 720), (730, 733, 732, 731), (729, 734, 727, 728), (731, 732, 734, 729), (607, 509, 731, 729), (610, 705, 734, 732), (608, 702, 733, 730), (702, 610, 732, 733), (506, 607, 729, 728), (744, 735, 736, 741), (743, 737, 738, 742), (740, 739, 737, 743), (742, 738, 735, 744), (57, 600, 741, 736), (693, 587, 740, 743), (587, 28, 739, 740), (487, 543, 735, 738), (585, 487, 738, 737), (600, 708, 744, 741), (752, 745, 746, 749), (751, 747, 748, 750), (749, 746, 747, 751), (711, 551, 745, 752), (551, 59, 746, 745), (598, 500, 748, 747), (626, 690, 751, 750), (500, 626, 750, 748), (760, 753, 754, 757), (759, 755, 756, 758), (758, 756, 753, 760), (515, 631, 753, 756), (533, 686, 760, 757), (631, 477, 754, 753), (477, 533, 757, 754), (633, 685, 759, 758), (815, 802, 768, 783), (814, 803, 774, 804), (813, 784, 769, 805), (812, 806, 766, 781), (811, 807, 775, 808), (810, 793, 765, 809), (807, 810, 809, 775), (761, 789, 829, 830), (789, 205, 793, 810), (779, 811, 808, 764), (810, 807, 831, 832), (811, 779, 828, 833), (792, 812, 781, 217), (764, 808, 812, 792), (808, 775, 806, 812), (803, 813, 805, 774), (763, 791, 813, 803), (791, 4, 784, 813), (793, 814, 804, 765), (205, 778, 814, 793), (778, 763, 803, 814), (780, 815, 783, 216), (780, 817, 825, 820), (815, 780, 820, 824), (802, 816, 796, 768), (774, 805, 816, 802), (805, 769, 797, 816), (806, 817, 794, 766), (775, 809, 817, 806), (765, 804, 818, 819), (819, 818, 824, 820), (818, 821, 822, 824), (823, 819, 820, 825), (817, 809, 823, 825), (804, 774, 821, 818), (774, 802, 822, 821), (802, 815, 824, 822), (809, 765, 819, 823), (830, 829, 832, 831), (827, 826, 833, 828), (826, 830, 831, 833), (807, 811, 833, 831), (196, 776, 826, 827), (779, 196, 827, 828), (789, 810, 832, 829), (776, 761, 830, 826), (834, 252, 843, 839), (838, 835, 841, 844), (837, 262, 836, 838), (839, 844, 841, 840), (843, 842, 844, 839), (835, 845, 840, 841), (837, 838, 844, 842), (845, 834, 839, 840), (252, 837, 842, 843), (269, 84, 845, 846), (84, 253, 847, 845), (253, 264, 848, 847), (264, 269, 846, 848), (851, 849, 850, 852), (253, 84, 849, 851), (264, 253, 851, 852), (84, 269, 850, 849), (198, 6, 854, 853), (199, 2, 856, 855), (201, 0, 858, 857), (202, 193, 860, 859), (203, 194, 862, 861), (193, 198, 853, 860), (194, 199, 855, 862), (2, 202, 859, 856), (0, 203, 861, 858), (6, 204, 863, 854), (865, 209, 864, 208), (209, 412, 866, 864), (867, 865, 208, 210), (868, 867, 210, 206), (211, 868, 206, 869), (204, 211, 869, 863), (407, 416, 870, 871), (412, 407, 871, 866), (416, 201, 857, 870), (881, 887, 883, 882), (878, 872, 873, 879), (877, 876, 874, 875), (886, 885, 889, 890, 888, 876, 877), (880, 878, 879, 884), (875, 874, 878, 880), (872, 881, 882, 873), (407, 412, 888, 890), (209, 865, 874, 876), (193, 202, 879, 873), (201, 416, 889, 885), (412, 209, 876, 888), (194, 203, 877, 875), (865, 867, 878, 874), (198, 193, 873, 882), (867, 868, 872, 878), (199, 194, 875, 880), (868, 211, 881, 872), (202, 2, 884, 879)])
me_cube.polygons.foreach_set('material_index', [2, 2, 0, 0, 0, 2, 0, 0, 0, 0, 2, 2, 2, 0, 0, 0, 0, 0, 0, 0, 0, 0, 0, 0, 0, 0, 0, 0, 0, 0, 0, 0, 0, 0, 0, 0, 0, 0, 0, 0, 0, 0, 0, 0, 0, 0, 0, 0, 0, 0, 0, 0, 0, 0, 2, 0, 0, 0, 0, 0, 0, 0, 0, 0, 0, 0, 0, 0, 0, 0, 0, 0, 0, 0, 0, 0, 0, 0, 0, 0, 0, 0, 0, 0, 0, 0, 0, 0, 0, 0, 0, 0, 0, 0, 0, 0, 0, 0, 0, 0, 0, 0, 0, 0, 0, 0, 0, 0, 0, 0, 0, 0, 0, 0, 0, 0, 0, 0, 0, 0, 0, 0, 0, 0, 2, 0, 0, 0, 2, 0, 0, 0, 0, 0, 0, 0, 0, 0, 0, 0, 0, 0, 0, 0, 0, 0, 0, 0, 2, 0, 0, 0, 2, 1, 1, 1, 1, 1, 1, 1, 1, 0, 0, 0, 0, 0, 0, 0, 0, 0, 0, 0, 0, 0, 0, 0, 0, 0, 0, 0, 0, 0, 0, 0, 0, 2, 0, 0, 0, 0, 0, 2, 0, 0, 0, 2, 0, 2, 0, 0, 2, 2, 0, 0, 0, 2, 2, 0, 0, 0, 0, 2, 0, 0, 0, 0, 2, 0, 0, 0, 0, 0, 0, 0, 0, 0, 0, 2, 0, 0, 0, 0, 0, 0, 0, 0, 0, 0, 0, 0, 0, 0, 0, 0, 0, 0, 2, 0, 0, 0, 0, 0, 0, 0, 0, 0, 0, 0, 0, 0, 0, 0, 0, 0, 0, 0, 0, 0, 0, 0, 0, 0, 0, 0, 2, 0, 2, 0, 2, 0, 0, 0, 2, 0, 2, 0, 2, 2, 0, 0, 0, 0, 2, 0, 0, 0, 3, 2, 2, 3, 0, 2, 0, 3, 0, 2, 0, 3, 3, 3, 3, 3, 3, 3, 3, 3, 3, 3, 3, 0, 0, 0, 0, 0, 0, 0, 0, 3, 0, 3, 0, 0, 0, 3, 2, 2, 2, 2, 2, 2, 2, 2, 2, 2, 2, 2, 2, 2, 2, 2, 2, 2, 2, 2, 2, 2, 2, 2, 2, 2, 2, 2, 2, 2, 0, 0, 0, 0, 0, 2, 2, 0, 0, 0, 0, 0, 0, 0, 0, 0, 0, 0, 0, 0, 0, 0, 0, 2, 2, 2, 2, 0, 0, 0, 0, 2, 2, 2, 2, 2, 2, 2, 2, 0, 0, 0, 0, 0, 2, 0, 0, 0, 0, 0, 0, 2, 2, 0, 0, 0, 0, 2, 0, 0, 0, 0, 0, 0, 0, 0, 0, 0, 0, 0, 0, 0, 0, 0, 0, 0, 0, 0, 0, 0, 0, 0, 0, 0, 0, 0, 0, 0, 0, 0, 0, 0, 0, 0, 0, 0, 0, 0, 0, 0, 0, 0, 0, 0, 0, 0, 0, 0, 0, 0, 0, 0, 0, 0, 0, 0, 0, 0, 0, 0, 0, 0, 0, 0, 0, 0, 0, 0, 0, 0, 0, 0, 0, 0, 0, 0, 0, 0, 0, 0, 0, 0, 0, 0, 0, 0, 0, 0, 0, 0, 0, 0, 0, 0, 0, 0, 0, 0, 0, 0, 0, 0, 0, 0, 0, 0, 0, 0, 0, 0, 0, 0, 0, 0, 0, 0, 0, 0, 0, 0, 0, 0, 0, 0, 0, 0, 0, 0, 0, 0, 0, 0, 0, 0, 0, 0, 0, 0, 0, 0, 0, 0, 0, 0, 0, 0, 0, 0, 0, 0, 0, 0, 0, 0, 0, 0, 0, 0, 0, 0, 0, 0, 0, 0, 0, 0, 0, 0, 0, 0, 0, 0, 0, 0, 0, 0, 0, 0, 0, 0, 0, 0, 0, 0, 0, 0, 0, 0, 0, 0, 0, 0, 0, 0, 0, 0, 0, 0, 0, 0, 0, 0, 0, 0, 0, 0, 0, 0, 0, 0, 0, 0, 0, 2, 2, 2, 0, 0, 0, 0, 0, 2, 2, 2, 0, 0, 0, 0, 0, 2, 2, 2, 2, 0, 0, 0, 0, 0, 0, 2, 2, 2, 0, 0, 0, 0, 0, 2, 2, 2, 0, 0, 0, 0, 0, 0, 0, 0, 0, 0, 0, 0, 2, 0, 0, 0, 0, 0, 0, 0, 0, 0, 0, 0, 0, 0, 0, 0, 0, 0, 0, 0, 0, 0, 0, 2, 2, 2, 0, 0, 0, 0, 0, 2, 2, 2, 0, 2, 0, 0, 2, 0, 0, 0, 2, 2, 0, 0, 0, 0, 0, 0, 0, 0, 2, 0, 0, 0, 0, 0, 0, 0, 0, 0, 0, 0, 0, 0, 0, 0, 0, 0, 0, 0, 0, 0, 0, 0, 0, 0, 0, 0, 0, 0, 2, 2, 2, 2, 2, 0, 2, 2, 2, 0, 2, 2])
me_cube.materials.append(mat_material)
me_cube.materials.append(mat_material_001)
me_cube.materials.append(mat_material_002)
me_cube.materials.append(mat_material_003)
me_cube.use_remesh_preserve_volume = False
me_cube.use_remesh_preserve_attributes = False
me_cube.use_mirror_vertex_groups = False
me_cube.update()

# ---- objects
ob_cube = bpy.data.objects.new('Cube', me_cube)
ob_light = bpy.data.objects.new('Light', light_light)
ob_camera = bpy.data.objects.new('Camera', cam_camera)

# ---- transforms, parenting, visibility, modifiers, constraints
ob_cube.location = (0.0, 0.0, 3.844)
ob_cube.scale = (2.162, 2.847, 3.551)
ob_cube.lock_rotations_4d = False
ob_cube.empty_display_type = 'ARROWS'
ob_cube.lineart.crease_threshold = 0.0
ob_light.location = (4.076, 1.005, 5.904)
ob_light.rotation_euler = (0.6503, 0.05522, 1.866)
ob_light.lock_rotations_4d = False
ob_light.empty_display_type = 'ARROWS'
ob_light.color = (0.0, 0.0, 0.0, 0.0)
ob_light.lineart.crease_threshold = 0.0
ob_camera.location = (7.359, -6.926, 4.958)
ob_camera.rotation_euler = (1.109, 0.0, 0.8149)
ob_camera.lock_rotations_4d = False
ob_camera.empty_display_type = 'ARROWS'
ob_camera.color = (0.0, 0.0, 0.0, 0.0)
ob_camera.display_type = 'WIRE'
ob_camera.lineart.crease_threshold = 0.0

# ---- collection membership
col_collection.objects.link(ob_cube)
col_collection.objects.link(ob_light)
col_collection.objects.link(ob_camera)

# ---- scene / render settings (as saved in the file)
scene.camera = ob_camera
scene.frame_start = 1; scene.frame_end = 250; scene.frame_set(1)
scene.render.engine = 'BLENDER_EEVEE_NEXT'
scene.cycles.use_denoising = False
scene.cycles.samples = 128
scene.cycles.sampling_pattern = 'TABULATED_SOBOL'
scene.cycles.use_adaptive_sampling = False
scene.cycles.use_light_tree = False
scene.view_settings.view_transform = 'Filmic'
bpy.context.view_layer.update()
